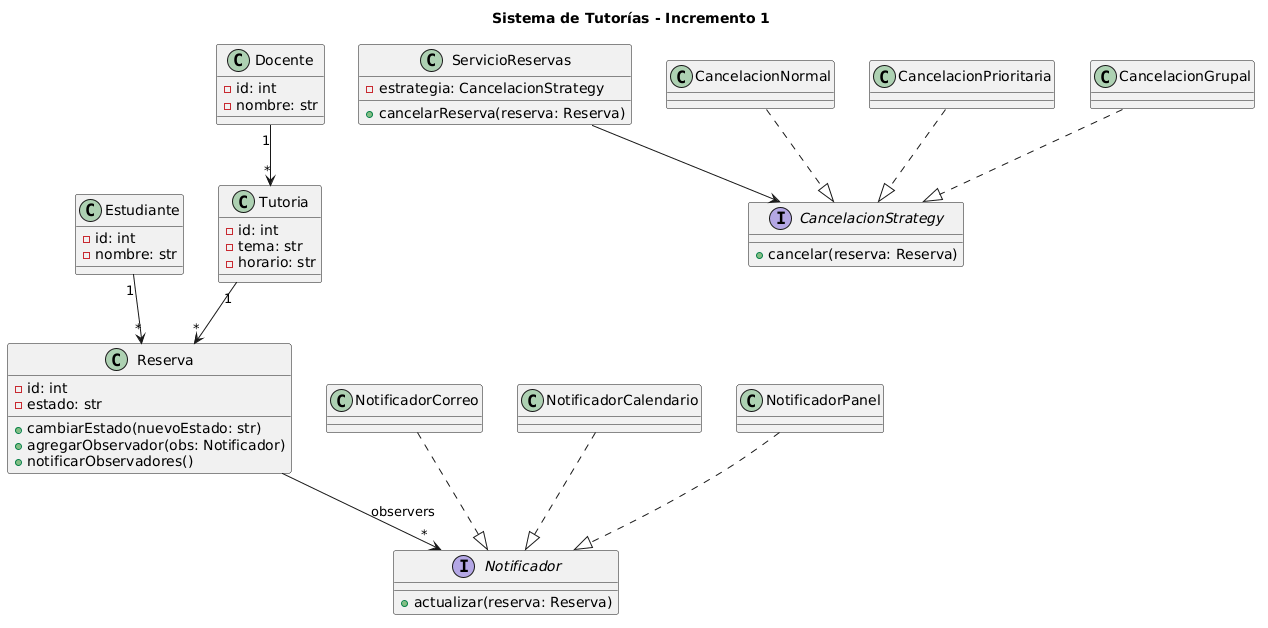

The diagram above was rendered by PlantUML. Its source (embedded in the PNG):
@startuml
title Sistema de Tutorías - Incremento 1

class Estudiante {
    -id: int
    -nombre: str
}

class Docente {
    -id: int
    -nombre: str
}

class Tutoria {
    -id: int
    -tema: str
    -horario: str
}

class Reserva {
    -id: int
    -estado: str
    +cambiarEstado(nuevoEstado: str)
    +agregarObservador(obs: Notificador)
    +notificarObservadores()
}

class ServicioReservas {
    +cancelarReserva(reserva: Reserva)
    -estrategia: CancelacionStrategy
}

' ==== Relaciones de dominio ====
Estudiante "1" --> "*" Reserva
Docente "1" --> "*" Tutoria
Tutoria "1" --> "*" Reserva

' ==== Strategy Pattern ====
interface CancelacionStrategy {
    +cancelar(reserva: Reserva)
}

class CancelacionNormal
class CancelacionPrioritaria
class CancelacionGrupal

CancelacionNormal ..|> CancelacionStrategy
CancelacionPrioritaria ..|> CancelacionStrategy
CancelacionGrupal ..|> CancelacionStrategy
ServicioReservas --> CancelacionStrategy

' ==== Observer Pattern ====
interface Notificador {
    +actualizar(reserva: Reserva)
}

class NotificadorCorreo
class NotificadorCalendario
class NotificadorPanel

NotificadorCorreo ..|> Notificador
NotificadorCalendario ..|> Notificador
NotificadorPanel ..|> Notificador

Reserva --> "*" Notificador : observers
@enduml